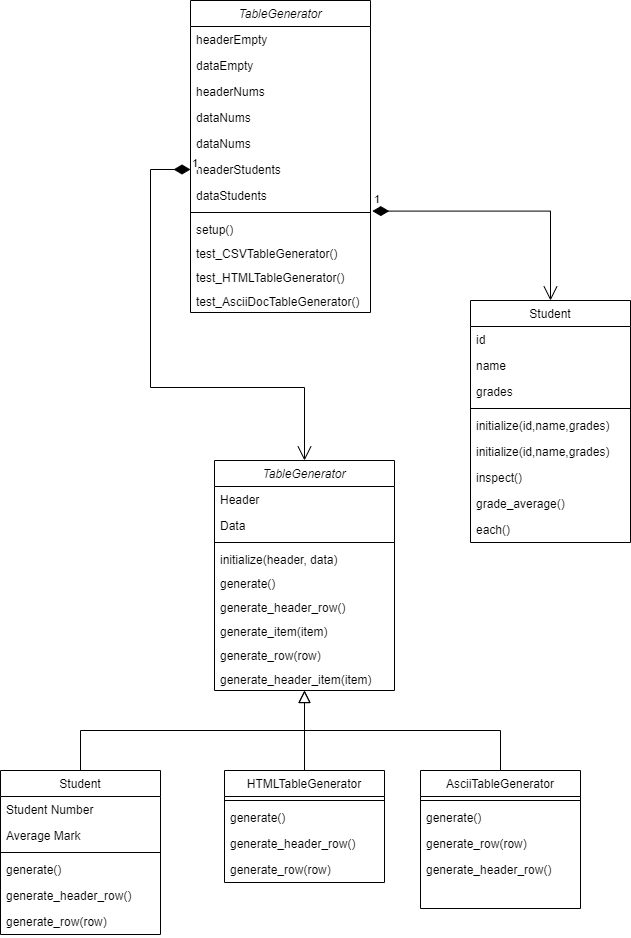

The diagram above was exported from draw.io. Its source (the exported page's mxGraphModel, read from the mxfile embedded in the PNG):
<mxGraphModel dx="1598" dy="1142" grid="1" gridSize="10" guides="1" tooltips="1" connect="1" arrows="1" fold="1" page="1" pageScale="1" pageWidth="827" pageHeight="1169" math="0" shadow="0">
  <root>
    <mxCell id="WIyWlLk6GJQsqaUBKTNV-0" />
    <mxCell id="WIyWlLk6GJQsqaUBKTNV-1" parent="WIyWlLk6GJQsqaUBKTNV-0" />
    <mxCell id="zkfFHV4jXpPFQw0GAbJ--0" value="TableGenerator" style="swimlane;fontStyle=2;align=center;verticalAlign=top;childLayout=stackLayout;horizontal=1;startSize=26;horizontalStack=0;resizeParent=1;resizeLast=0;collapsible=1;marginBottom=0;rounded=0;shadow=0;strokeWidth=1;" parent="WIyWlLk6GJQsqaUBKTNV-1" vertex="1">
      <mxGeometry x="284" y="510" width="180" height="230" as="geometry">
        <mxRectangle x="230" y="140" width="160" height="26" as="alternateBounds" />
      </mxGeometry>
    </mxCell>
    <mxCell id="zkfFHV4jXpPFQw0GAbJ--1" value="Header" style="text;align=left;verticalAlign=top;spacingLeft=4;spacingRight=4;overflow=hidden;rotatable=0;points=[[0,0.5],[1,0.5]];portConstraint=eastwest;" parent="zkfFHV4jXpPFQw0GAbJ--0" vertex="1">
      <mxGeometry y="26" width="180" height="26" as="geometry" />
    </mxCell>
    <mxCell id="zkfFHV4jXpPFQw0GAbJ--2" value="Data" style="text;align=left;verticalAlign=top;spacingLeft=4;spacingRight=4;overflow=hidden;rotatable=0;points=[[0,0.5],[1,0.5]];portConstraint=eastwest;rounded=0;shadow=0;html=0;" parent="zkfFHV4jXpPFQw0GAbJ--0" vertex="1">
      <mxGeometry y="52" width="180" height="26" as="geometry" />
    </mxCell>
    <mxCell id="zkfFHV4jXpPFQw0GAbJ--4" value="" style="line;html=1;strokeWidth=1;align=left;verticalAlign=middle;spacingTop=-1;spacingLeft=3;spacingRight=3;rotatable=0;labelPosition=right;points=[];portConstraint=eastwest;" parent="zkfFHV4jXpPFQw0GAbJ--0" vertex="1">
      <mxGeometry y="78" width="180" height="8" as="geometry" />
    </mxCell>
    <mxCell id="zkfFHV4jXpPFQw0GAbJ--5" value="initialize(header, data)" style="text;align=left;verticalAlign=top;spacingLeft=4;spacingRight=4;overflow=hidden;rotatable=0;points=[[0,0.5],[1,0.5]];portConstraint=eastwest;" parent="zkfFHV4jXpPFQw0GAbJ--0" vertex="1">
      <mxGeometry y="86" width="180" height="24" as="geometry" />
    </mxCell>
    <mxCell id="aJdvnYJBfgAerqDqtFbf-0" value="generate()&#10;" style="text;align=left;verticalAlign=top;spacingLeft=4;spacingRight=4;overflow=hidden;rotatable=0;points=[[0,0.5],[1,0.5]];portConstraint=eastwest;" vertex="1" parent="zkfFHV4jXpPFQw0GAbJ--0">
      <mxGeometry y="110" width="180" height="24" as="geometry" />
    </mxCell>
    <mxCell id="aJdvnYJBfgAerqDqtFbf-1" value="generate_header_row()" style="text;align=left;verticalAlign=top;spacingLeft=4;spacingRight=4;overflow=hidden;rotatable=0;points=[[0,0.5],[1,0.5]];portConstraint=eastwest;" vertex="1" parent="zkfFHV4jXpPFQw0GAbJ--0">
      <mxGeometry y="134" width="180" height="24" as="geometry" />
    </mxCell>
    <mxCell id="aJdvnYJBfgAerqDqtFbf-2" value="generate_item(item)" style="text;align=left;verticalAlign=top;spacingLeft=4;spacingRight=4;overflow=hidden;rotatable=0;points=[[0,0.5],[1,0.5]];portConstraint=eastwest;" vertex="1" parent="zkfFHV4jXpPFQw0GAbJ--0">
      <mxGeometry y="158" width="180" height="24" as="geometry" />
    </mxCell>
    <mxCell id="aJdvnYJBfgAerqDqtFbf-3" value="generate_row(row)" style="text;align=left;verticalAlign=top;spacingLeft=4;spacingRight=4;overflow=hidden;rotatable=0;points=[[0,0.5],[1,0.5]];portConstraint=eastwest;" vertex="1" parent="zkfFHV4jXpPFQw0GAbJ--0">
      <mxGeometry y="182" width="180" height="24" as="geometry" />
    </mxCell>
    <mxCell id="aJdvnYJBfgAerqDqtFbf-4" value="generate_header_item(item)" style="text;align=left;verticalAlign=top;spacingLeft=4;spacingRight=4;overflow=hidden;rotatable=0;points=[[0,0.5],[1,0.5]];portConstraint=eastwest;" vertex="1" parent="zkfFHV4jXpPFQw0GAbJ--0">
      <mxGeometry y="206" width="180" height="24" as="geometry" />
    </mxCell>
    <mxCell id="zkfFHV4jXpPFQw0GAbJ--6" value="Student" style="swimlane;fontStyle=0;align=center;verticalAlign=top;childLayout=stackLayout;horizontal=1;startSize=26;horizontalStack=0;resizeParent=1;resizeLast=0;collapsible=1;marginBottom=0;rounded=0;shadow=0;strokeWidth=1;" parent="WIyWlLk6GJQsqaUBKTNV-1" vertex="1">
      <mxGeometry x="70" y="820" width="160" height="164" as="geometry">
        <mxRectangle x="130" y="380" width="160" height="26" as="alternateBounds" />
      </mxGeometry>
    </mxCell>
    <mxCell id="zkfFHV4jXpPFQw0GAbJ--7" value="Student Number" style="text;align=left;verticalAlign=top;spacingLeft=4;spacingRight=4;overflow=hidden;rotatable=0;points=[[0,0.5],[1,0.5]];portConstraint=eastwest;" parent="zkfFHV4jXpPFQw0GAbJ--6" vertex="1">
      <mxGeometry y="26" width="160" height="26" as="geometry" />
    </mxCell>
    <mxCell id="zkfFHV4jXpPFQw0GAbJ--8" value="Average Mark" style="text;align=left;verticalAlign=top;spacingLeft=4;spacingRight=4;overflow=hidden;rotatable=0;points=[[0,0.5],[1,0.5]];portConstraint=eastwest;rounded=0;shadow=0;html=0;" parent="zkfFHV4jXpPFQw0GAbJ--6" vertex="1">
      <mxGeometry y="52" width="160" height="26" as="geometry" />
    </mxCell>
    <mxCell id="zkfFHV4jXpPFQw0GAbJ--9" value="" style="line;html=1;strokeWidth=1;align=left;verticalAlign=middle;spacingTop=-1;spacingLeft=3;spacingRight=3;rotatable=0;labelPosition=right;points=[];portConstraint=eastwest;" parent="zkfFHV4jXpPFQw0GAbJ--6" vertex="1">
      <mxGeometry y="78" width="160" height="8" as="geometry" />
    </mxCell>
    <mxCell id="aJdvnYJBfgAerqDqtFbf-12" value="generate()" style="text;align=left;verticalAlign=top;spacingLeft=4;spacingRight=4;overflow=hidden;rotatable=0;points=[[0,0.5],[1,0.5]];portConstraint=eastwest;" vertex="1" parent="zkfFHV4jXpPFQw0GAbJ--6">
      <mxGeometry y="86" width="160" height="26" as="geometry" />
    </mxCell>
    <mxCell id="aJdvnYJBfgAerqDqtFbf-13" value="generate_header_row()" style="text;align=left;verticalAlign=top;spacingLeft=4;spacingRight=4;overflow=hidden;rotatable=0;points=[[0,0.5],[1,0.5]];portConstraint=eastwest;" vertex="1" parent="zkfFHV4jXpPFQw0GAbJ--6">
      <mxGeometry y="112" width="160" height="26" as="geometry" />
    </mxCell>
    <mxCell id="aJdvnYJBfgAerqDqtFbf-14" value="generate_row(row)" style="text;align=left;verticalAlign=top;spacingLeft=4;spacingRight=4;overflow=hidden;rotatable=0;points=[[0,0.5],[1,0.5]];portConstraint=eastwest;" vertex="1" parent="zkfFHV4jXpPFQw0GAbJ--6">
      <mxGeometry y="138" width="160" height="26" as="geometry" />
    </mxCell>
    <mxCell id="zkfFHV4jXpPFQw0GAbJ--12" value="" style="endArrow=block;endSize=10;endFill=0;shadow=0;strokeWidth=1;rounded=0;edgeStyle=elbowEdgeStyle;elbow=vertical;" parent="WIyWlLk6GJQsqaUBKTNV-1" source="zkfFHV4jXpPFQw0GAbJ--6" target="zkfFHV4jXpPFQw0GAbJ--0" edge="1">
      <mxGeometry width="160" relative="1" as="geometry">
        <mxPoint x="150" y="663" as="sourcePoint" />
        <mxPoint x="150" y="663" as="targetPoint" />
      </mxGeometry>
    </mxCell>
    <mxCell id="zkfFHV4jXpPFQw0GAbJ--13" value="AsciiTableGenerator" style="swimlane;fontStyle=0;align=center;verticalAlign=top;childLayout=stackLayout;horizontal=1;startSize=26;horizontalStack=0;resizeParent=1;resizeLast=0;collapsible=1;marginBottom=0;rounded=0;shadow=0;strokeWidth=1;" parent="WIyWlLk6GJQsqaUBKTNV-1" vertex="1">
      <mxGeometry x="490" y="820" width="160" height="138" as="geometry">
        <mxRectangle x="340" y="380" width="170" height="26" as="alternateBounds" />
      </mxGeometry>
    </mxCell>
    <mxCell id="zkfFHV4jXpPFQw0GAbJ--15" value="" style="line;html=1;strokeWidth=1;align=left;verticalAlign=middle;spacingTop=-1;spacingLeft=3;spacingRight=3;rotatable=0;labelPosition=right;points=[];portConstraint=eastwest;" parent="zkfFHV4jXpPFQw0GAbJ--13" vertex="1">
      <mxGeometry y="26" width="160" height="8" as="geometry" />
    </mxCell>
    <mxCell id="aJdvnYJBfgAerqDqtFbf-9" value="generate()" style="text;align=left;verticalAlign=top;spacingLeft=4;spacingRight=4;overflow=hidden;rotatable=0;points=[[0,0.5],[1,0.5]];portConstraint=eastwest;" vertex="1" parent="zkfFHV4jXpPFQw0GAbJ--13">
      <mxGeometry y="34" width="160" height="26" as="geometry" />
    </mxCell>
    <mxCell id="aJdvnYJBfgAerqDqtFbf-11" value="generate_row(row)" style="text;align=left;verticalAlign=top;spacingLeft=4;spacingRight=4;overflow=hidden;rotatable=0;points=[[0,0.5],[1,0.5]];portConstraint=eastwest;" vertex="1" parent="zkfFHV4jXpPFQw0GAbJ--13">
      <mxGeometry y="60" width="160" height="26" as="geometry" />
    </mxCell>
    <mxCell id="aJdvnYJBfgAerqDqtFbf-10" value="generate_header_row()" style="text;align=left;verticalAlign=top;spacingLeft=4;spacingRight=4;overflow=hidden;rotatable=0;points=[[0,0.5],[1,0.5]];portConstraint=eastwest;" vertex="1" parent="zkfFHV4jXpPFQw0GAbJ--13">
      <mxGeometry y="86" width="160" height="26" as="geometry" />
    </mxCell>
    <mxCell id="zkfFHV4jXpPFQw0GAbJ--16" value="" style="endArrow=block;endSize=10;endFill=0;shadow=0;strokeWidth=1;rounded=0;edgeStyle=elbowEdgeStyle;elbow=vertical;" parent="WIyWlLk6GJQsqaUBKTNV-1" source="zkfFHV4jXpPFQw0GAbJ--13" target="zkfFHV4jXpPFQw0GAbJ--0" edge="1">
      <mxGeometry width="160" relative="1" as="geometry">
        <mxPoint x="160" y="833" as="sourcePoint" />
        <mxPoint x="260" y="731" as="targetPoint" />
      </mxGeometry>
    </mxCell>
    <mxCell id="zkfFHV4jXpPFQw0GAbJ--17" value="HTMLTableGenerator" style="swimlane;fontStyle=0;align=center;verticalAlign=top;childLayout=stackLayout;horizontal=1;startSize=26;horizontalStack=0;resizeParent=1;resizeLast=0;collapsible=1;marginBottom=0;rounded=0;shadow=0;strokeWidth=1;" parent="WIyWlLk6GJQsqaUBKTNV-1" vertex="1">
      <mxGeometry x="294" y="820" width="160" height="112" as="geometry">
        <mxRectangle x="550" y="140" width="160" height="26" as="alternateBounds" />
      </mxGeometry>
    </mxCell>
    <mxCell id="zkfFHV4jXpPFQw0GAbJ--23" value="" style="line;html=1;strokeWidth=1;align=left;verticalAlign=middle;spacingTop=-1;spacingLeft=3;spacingRight=3;rotatable=0;labelPosition=right;points=[];portConstraint=eastwest;" parent="zkfFHV4jXpPFQw0GAbJ--17" vertex="1">
      <mxGeometry y="26" width="160" height="8" as="geometry" />
    </mxCell>
    <mxCell id="zkfFHV4jXpPFQw0GAbJ--25" value="generate()" style="text;align=left;verticalAlign=top;spacingLeft=4;spacingRight=4;overflow=hidden;rotatable=0;points=[[0,0.5],[1,0.5]];portConstraint=eastwest;" parent="zkfFHV4jXpPFQw0GAbJ--17" vertex="1">
      <mxGeometry y="34" width="160" height="26" as="geometry" />
    </mxCell>
    <mxCell id="aJdvnYJBfgAerqDqtFbf-7" value="generate_header_row()" style="text;align=left;verticalAlign=top;spacingLeft=4;spacingRight=4;overflow=hidden;rotatable=0;points=[[0,0.5],[1,0.5]];portConstraint=eastwest;" vertex="1" parent="zkfFHV4jXpPFQw0GAbJ--17">
      <mxGeometry y="60" width="160" height="26" as="geometry" />
    </mxCell>
    <mxCell id="aJdvnYJBfgAerqDqtFbf-8" value="generate_row(row)" style="text;align=left;verticalAlign=top;spacingLeft=4;spacingRight=4;overflow=hidden;rotatable=0;points=[[0,0.5],[1,0.5]];portConstraint=eastwest;" vertex="1" parent="zkfFHV4jXpPFQw0GAbJ--17">
      <mxGeometry y="86" width="160" height="26" as="geometry" />
    </mxCell>
    <mxCell id="aJdvnYJBfgAerqDqtFbf-18" value="" style="endArrow=none;html=1;rounded=0;exitX=0.5;exitY=0;exitDx=0;exitDy=0;" edge="1" parent="WIyWlLk6GJQsqaUBKTNV-1" source="zkfFHV4jXpPFQw0GAbJ--17">
      <mxGeometry width="50" height="50" relative="1" as="geometry">
        <mxPoint x="364" y="820" as="sourcePoint" />
        <mxPoint x="374" y="760" as="targetPoint" />
      </mxGeometry>
    </mxCell>
    <mxCell id="aJdvnYJBfgAerqDqtFbf-19" value="TableGenerator" style="swimlane;fontStyle=2;align=center;verticalAlign=top;childLayout=stackLayout;horizontal=1;startSize=26;horizontalStack=0;resizeParent=1;resizeLast=0;collapsible=1;marginBottom=0;rounded=0;shadow=0;strokeWidth=1;" vertex="1" parent="WIyWlLk6GJQsqaUBKTNV-1">
      <mxGeometry x="260" y="50" width="180" height="312" as="geometry">
        <mxRectangle x="230" y="140" width="160" height="26" as="alternateBounds" />
      </mxGeometry>
    </mxCell>
    <mxCell id="aJdvnYJBfgAerqDqtFbf-20" value="headerEmpty" style="text;align=left;verticalAlign=top;spacingLeft=4;spacingRight=4;overflow=hidden;rotatable=0;points=[[0,0.5],[1,0.5]];portConstraint=eastwest;" vertex="1" parent="aJdvnYJBfgAerqDqtFbf-19">
      <mxGeometry y="26" width="180" height="26" as="geometry" />
    </mxCell>
    <mxCell id="aJdvnYJBfgAerqDqtFbf-21" value="dataEmpty" style="text;align=left;verticalAlign=top;spacingLeft=4;spacingRight=4;overflow=hidden;rotatable=0;points=[[0,0.5],[1,0.5]];portConstraint=eastwest;rounded=0;shadow=0;html=0;" vertex="1" parent="aJdvnYJBfgAerqDqtFbf-19">
      <mxGeometry y="52" width="180" height="26" as="geometry" />
    </mxCell>
    <mxCell id="aJdvnYJBfgAerqDqtFbf-29" value="headerNums" style="text;align=left;verticalAlign=top;spacingLeft=4;spacingRight=4;overflow=hidden;rotatable=0;points=[[0,0.5],[1,0.5]];portConstraint=eastwest;rounded=0;shadow=0;html=0;" vertex="1" parent="aJdvnYJBfgAerqDqtFbf-19">
      <mxGeometry y="78" width="180" height="26" as="geometry" />
    </mxCell>
    <mxCell id="aJdvnYJBfgAerqDqtFbf-30" value="dataNums" style="text;align=left;verticalAlign=top;spacingLeft=4;spacingRight=4;overflow=hidden;rotatable=0;points=[[0,0.5],[1,0.5]];portConstraint=eastwest;rounded=0;shadow=0;html=0;" vertex="1" parent="aJdvnYJBfgAerqDqtFbf-19">
      <mxGeometry y="104" width="180" height="26" as="geometry" />
    </mxCell>
    <mxCell id="aJdvnYJBfgAerqDqtFbf-31" value="dataNums" style="text;align=left;verticalAlign=top;spacingLeft=4;spacingRight=4;overflow=hidden;rotatable=0;points=[[0,0.5],[1,0.5]];portConstraint=eastwest;rounded=0;shadow=0;html=0;" vertex="1" parent="aJdvnYJBfgAerqDqtFbf-19">
      <mxGeometry y="130" width="180" height="26" as="geometry" />
    </mxCell>
    <mxCell id="aJdvnYJBfgAerqDqtFbf-32" value="headerStudents&#10;" style="text;align=left;verticalAlign=top;spacingLeft=4;spacingRight=4;overflow=hidden;rotatable=0;points=[[0,0.5],[1,0.5]];portConstraint=eastwest;rounded=0;shadow=0;html=0;" vertex="1" parent="aJdvnYJBfgAerqDqtFbf-19">
      <mxGeometry y="156" width="180" height="26" as="geometry" />
    </mxCell>
    <mxCell id="aJdvnYJBfgAerqDqtFbf-33" value="dataStudents" style="text;align=left;verticalAlign=top;spacingLeft=4;spacingRight=4;overflow=hidden;rotatable=0;points=[[0,0.5],[1,0.5]];portConstraint=eastwest;rounded=0;shadow=0;html=0;" vertex="1" parent="aJdvnYJBfgAerqDqtFbf-19">
      <mxGeometry y="182" width="180" height="26" as="geometry" />
    </mxCell>
    <mxCell id="aJdvnYJBfgAerqDqtFbf-22" value="" style="line;html=1;strokeWidth=1;align=left;verticalAlign=middle;spacingTop=-1;spacingLeft=3;spacingRight=3;rotatable=0;labelPosition=right;points=[];portConstraint=eastwest;" vertex="1" parent="aJdvnYJBfgAerqDqtFbf-19">
      <mxGeometry y="208" width="180" height="8" as="geometry" />
    </mxCell>
    <mxCell id="aJdvnYJBfgAerqDqtFbf-34" value="setup()&#10;" style="text;align=left;verticalAlign=top;spacingLeft=4;spacingRight=4;overflow=hidden;rotatable=0;points=[[0,0.5],[1,0.5]];portConstraint=eastwest;" vertex="1" parent="aJdvnYJBfgAerqDqtFbf-19">
      <mxGeometry y="216" width="180" height="24" as="geometry" />
    </mxCell>
    <mxCell id="aJdvnYJBfgAerqDqtFbf-23" value="test_CSVTableGenerator()&#10;" style="text;align=left;verticalAlign=top;spacingLeft=4;spacingRight=4;overflow=hidden;rotatable=0;points=[[0,0.5],[1,0.5]];portConstraint=eastwest;" vertex="1" parent="aJdvnYJBfgAerqDqtFbf-19">
      <mxGeometry y="240" width="180" height="24" as="geometry" />
    </mxCell>
    <mxCell id="aJdvnYJBfgAerqDqtFbf-24" value="test_HTMLTableGenerator()" style="text;align=left;verticalAlign=top;spacingLeft=4;spacingRight=4;overflow=hidden;rotatable=0;points=[[0,0.5],[1,0.5]];portConstraint=eastwest;" vertex="1" parent="aJdvnYJBfgAerqDqtFbf-19">
      <mxGeometry y="264" width="180" height="24" as="geometry" />
    </mxCell>
    <mxCell id="aJdvnYJBfgAerqDqtFbf-25" value="test_AsciiDocTableGenerator()" style="text;align=left;verticalAlign=top;spacingLeft=4;spacingRight=4;overflow=hidden;rotatable=0;points=[[0,0.5],[1,0.5]];portConstraint=eastwest;" vertex="1" parent="aJdvnYJBfgAerqDqtFbf-19">
      <mxGeometry y="288" width="180" height="24" as="geometry" />
    </mxCell>
    <mxCell id="aJdvnYJBfgAerqDqtFbf-35" value="Student&#10;" style="swimlane;fontStyle=0;align=center;verticalAlign=top;childLayout=stackLayout;horizontal=1;startSize=26;horizontalStack=0;resizeParent=1;resizeLast=0;collapsible=1;marginBottom=0;rounded=0;shadow=0;strokeWidth=1;" vertex="1" parent="WIyWlLk6GJQsqaUBKTNV-1">
      <mxGeometry x="540" y="350" width="160" height="242" as="geometry">
        <mxRectangle x="340" y="380" width="170" height="26" as="alternateBounds" />
      </mxGeometry>
    </mxCell>
    <mxCell id="aJdvnYJBfgAerqDqtFbf-40" value="id" style="text;align=left;verticalAlign=top;spacingLeft=4;spacingRight=4;overflow=hidden;rotatable=0;points=[[0,0.5],[1,0.5]];portConstraint=eastwest;" vertex="1" parent="aJdvnYJBfgAerqDqtFbf-35">
      <mxGeometry y="26" width="160" height="26" as="geometry" />
    </mxCell>
    <mxCell id="aJdvnYJBfgAerqDqtFbf-37" value="name" style="text;align=left;verticalAlign=top;spacingLeft=4;spacingRight=4;overflow=hidden;rotatable=0;points=[[0,0.5],[1,0.5]];portConstraint=eastwest;" vertex="1" parent="aJdvnYJBfgAerqDqtFbf-35">
      <mxGeometry y="52" width="160" height="26" as="geometry" />
    </mxCell>
    <mxCell id="aJdvnYJBfgAerqDqtFbf-41" value="grades&#10;" style="text;align=left;verticalAlign=top;spacingLeft=4;spacingRight=4;overflow=hidden;rotatable=0;points=[[0,0.5],[1,0.5]];portConstraint=eastwest;" vertex="1" parent="aJdvnYJBfgAerqDqtFbf-35">
      <mxGeometry y="78" width="160" height="26" as="geometry" />
    </mxCell>
    <mxCell id="aJdvnYJBfgAerqDqtFbf-36" value="" style="line;html=1;strokeWidth=1;align=left;verticalAlign=middle;spacingTop=-1;spacingLeft=3;spacingRight=3;rotatable=0;labelPosition=right;points=[];portConstraint=eastwest;" vertex="1" parent="aJdvnYJBfgAerqDqtFbf-35">
      <mxGeometry y="104" width="160" height="8" as="geometry" />
    </mxCell>
    <mxCell id="aJdvnYJBfgAerqDqtFbf-44" value="initialize(id,name,grades)" style="text;align=left;verticalAlign=top;spacingLeft=4;spacingRight=4;overflow=hidden;rotatable=0;points=[[0,0.5],[1,0.5]];portConstraint=eastwest;" vertex="1" parent="aJdvnYJBfgAerqDqtFbf-35">
      <mxGeometry y="112" width="160" height="26" as="geometry" />
    </mxCell>
    <mxCell id="aJdvnYJBfgAerqDqtFbf-38" value="initialize(id,name,grades)" style="text;align=left;verticalAlign=top;spacingLeft=4;spacingRight=4;overflow=hidden;rotatable=0;points=[[0,0.5],[1,0.5]];portConstraint=eastwest;" vertex="1" parent="aJdvnYJBfgAerqDqtFbf-35">
      <mxGeometry y="138" width="160" height="26" as="geometry" />
    </mxCell>
    <mxCell id="aJdvnYJBfgAerqDqtFbf-39" value="inspect()" style="text;align=left;verticalAlign=top;spacingLeft=4;spacingRight=4;overflow=hidden;rotatable=0;points=[[0,0.5],[1,0.5]];portConstraint=eastwest;" vertex="1" parent="aJdvnYJBfgAerqDqtFbf-35">
      <mxGeometry y="164" width="160" height="26" as="geometry" />
    </mxCell>
    <mxCell id="aJdvnYJBfgAerqDqtFbf-42" value="grade_average()" style="text;align=left;verticalAlign=top;spacingLeft=4;spacingRight=4;overflow=hidden;rotatable=0;points=[[0,0.5],[1,0.5]];portConstraint=eastwest;" vertex="1" parent="aJdvnYJBfgAerqDqtFbf-35">
      <mxGeometry y="190" width="160" height="26" as="geometry" />
    </mxCell>
    <mxCell id="aJdvnYJBfgAerqDqtFbf-43" value="each()&#10;" style="text;align=left;verticalAlign=top;spacingLeft=4;spacingRight=4;overflow=hidden;rotatable=0;points=[[0,0.5],[1,0.5]];portConstraint=eastwest;" vertex="1" parent="aJdvnYJBfgAerqDqtFbf-35">
      <mxGeometry y="216" width="160" height="26" as="geometry" />
    </mxCell>
    <mxCell id="aJdvnYJBfgAerqDqtFbf-47" value="1" style="endArrow=open;html=1;endSize=12;startArrow=diamondThin;startSize=14;startFill=1;edgeStyle=orthogonalEdgeStyle;align=left;verticalAlign=bottom;rounded=0;entryX=0.5;entryY=0;entryDx=0;entryDy=0;exitX=1.01;exitY=1.1;exitDx=0;exitDy=0;exitPerimeter=0;" edge="1" parent="WIyWlLk6GJQsqaUBKTNV-1" source="aJdvnYJBfgAerqDqtFbf-33" target="aJdvnYJBfgAerqDqtFbf-35">
      <mxGeometry x="-1" y="3" relative="1" as="geometry">
        <mxPoint x="464" y="275.5" as="sourcePoint" />
        <mxPoint x="624" y="275.5" as="targetPoint" />
      </mxGeometry>
    </mxCell>
    <mxCell id="aJdvnYJBfgAerqDqtFbf-48" value="1" style="endArrow=open;html=1;endSize=12;startArrow=diamondThin;startSize=14;startFill=1;edgeStyle=orthogonalEdgeStyle;align=left;verticalAlign=bottom;rounded=0;exitX=0;exitY=0.5;exitDx=0;exitDy=0;" edge="1" parent="WIyWlLk6GJQsqaUBKTNV-1" source="aJdvnYJBfgAerqDqtFbf-32" target="zkfFHV4jXpPFQw0GAbJ--0">
      <mxGeometry x="-1" y="3" relative="1" as="geometry">
        <mxPoint x="370" y="380" as="sourcePoint" />
        <mxPoint x="520" y="460" as="targetPoint" />
        <Array as="points">
          <mxPoint x="220" y="219" />
          <mxPoint x="220" y="437" />
          <mxPoint x="374" y="437" />
        </Array>
      </mxGeometry>
    </mxCell>
  </root>
</mxGraphModel>